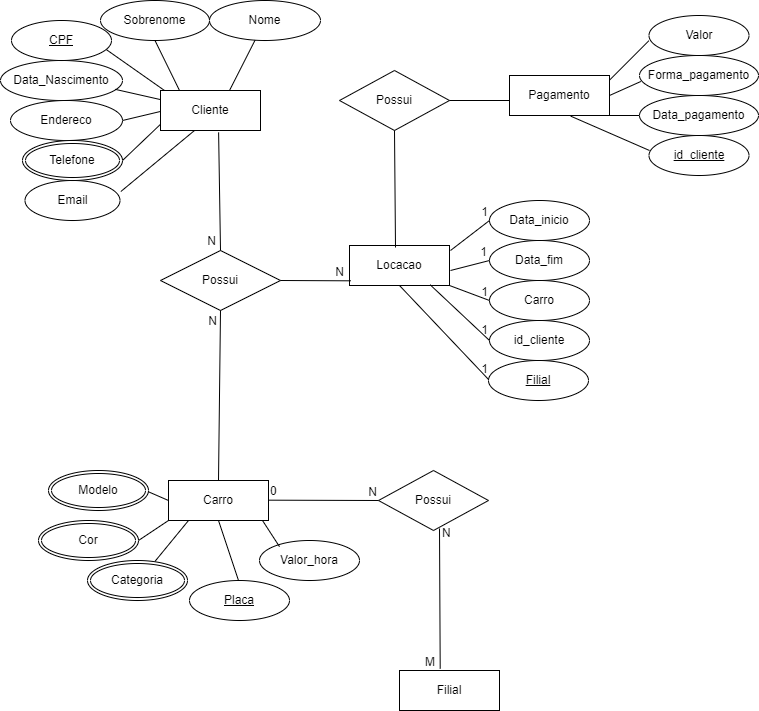

The diagram above was exported from draw.io. Its source (the exported page's mxGraphModel, read from the mxfile embedded in the PNG):
<mxGraphModel dx="956" dy="537" grid="1" gridSize="10" guides="1" tooltips="1" connect="1" arrows="1" fold="1" page="1" pageScale="1" pageWidth="827" pageHeight="1169" math="0" shadow="0">
  <root>
    <mxCell id="WIyWlLk6GJQsqaUBKTNV-0" />
    <mxCell id="WIyWlLk6GJQsqaUBKTNV-1" parent="WIyWlLk6GJQsqaUBKTNV-0" />
    <mxCell id="uF6OJAjVf6wZEfJfvH60-1" value="Sobrenome" style="ellipse;whiteSpace=wrap;html=1;labelBackgroundColor=none;rounded=0;" vertex="1" parent="WIyWlLk6GJQsqaUBKTNV-1">
      <mxGeometry x="141" y="40" width="109" height="40" as="geometry" />
    </mxCell>
    <mxCell id="uF6OJAjVf6wZEfJfvH60-2" value="Data_Nascimento" style="ellipse;whiteSpace=wrap;html=1;labelBackgroundColor=none;rounded=0;" vertex="1" parent="WIyWlLk6GJQsqaUBKTNV-1">
      <mxGeometry x="41" y="100" width="122" height="40" as="geometry" />
    </mxCell>
    <mxCell id="uF6OJAjVf6wZEfJfvH60-3" value="Endereco" style="ellipse;whiteSpace=wrap;html=1;labelBackgroundColor=none;rounded=0;" vertex="1" parent="WIyWlLk6GJQsqaUBKTNV-1">
      <mxGeometry x="51" y="140" width="112" height="40" as="geometry" />
    </mxCell>
    <mxCell id="uF6OJAjVf6wZEfJfvH60-4" value="Nome" style="ellipse;whiteSpace=wrap;html=1;labelBackgroundColor=none;rounded=0;" vertex="1" parent="WIyWlLk6GJQsqaUBKTNV-1">
      <mxGeometry x="250" y="40" width="111" height="40" as="geometry" />
    </mxCell>
    <mxCell id="uF6OJAjVf6wZEfJfvH60-6" value="Email" style="ellipse;whiteSpace=wrap;html=1;labelBackgroundColor=none;rounded=0;" vertex="1" parent="WIyWlLk6GJQsqaUBKTNV-1">
      <mxGeometry x="65.5" y="220" width="95" height="40" as="geometry" />
    </mxCell>
    <mxCell id="uF6OJAjVf6wZEfJfvH60-7" value="" style="endArrow=none;html=1;rounded=0;labelBackgroundColor=none;fontColor=default;" edge="1" parent="WIyWlLk6GJQsqaUBKTNV-1" target="uF6OJAjVf6wZEfJfvH60-4">
      <mxGeometry width="50" height="50" relative="1" as="geometry">
        <mxPoint x="270" y="130" as="sourcePoint" />
        <mxPoint x="320" y="80" as="targetPoint" />
      </mxGeometry>
    </mxCell>
    <mxCell id="uF6OJAjVf6wZEfJfvH60-8" value="" style="endArrow=none;html=1;rounded=0;entryX=0.5;entryY=1;entryDx=0;entryDy=0;labelBackgroundColor=none;fontColor=default;" edge="1" parent="WIyWlLk6GJQsqaUBKTNV-1" target="uF6OJAjVf6wZEfJfvH60-1">
      <mxGeometry width="50" height="50" relative="1" as="geometry">
        <mxPoint x="220" y="130" as="sourcePoint" />
        <mxPoint x="270" y="80" as="targetPoint" />
      </mxGeometry>
    </mxCell>
    <mxCell id="uF6OJAjVf6wZEfJfvH60-9" value="" style="endArrow=none;html=1;rounded=0;entryX=0.25;entryY=1;entryDx=0;entryDy=0;labelBackgroundColor=none;fontColor=default;exitX=1.009;exitY=0.275;exitDx=0;exitDy=0;exitPerimeter=0;" edge="1" parent="WIyWlLk6GJQsqaUBKTNV-1" source="uF6OJAjVf6wZEfJfvH60-6">
      <mxGeometry width="50" height="50" relative="1" as="geometry">
        <mxPoint x="171" y="225" as="sourcePoint" />
        <mxPoint x="235" y="170" as="targetPoint" />
      </mxGeometry>
    </mxCell>
    <mxCell id="uF6OJAjVf6wZEfJfvH60-10" value="" style="endArrow=none;html=1;rounded=0;labelBackgroundColor=none;fontColor=default;entryX=0;entryY=0.75;entryDx=0;entryDy=0;" edge="1" parent="WIyWlLk6GJQsqaUBKTNV-1">
      <mxGeometry width="50" height="50" relative="1" as="geometry">
        <mxPoint x="163" y="200" as="sourcePoint" />
        <mxPoint x="205" y="160" as="targetPoint" />
      </mxGeometry>
    </mxCell>
    <mxCell id="uF6OJAjVf6wZEfJfvH60-11" value="" style="endArrow=none;html=1;rounded=0;entryX=0.947;entryY=0.725;entryDx=0;entryDy=0;entryPerimeter=0;labelBackgroundColor=none;fontColor=default;exitX=0;exitY=0;exitDx=0;exitDy=0;" edge="1" parent="WIyWlLk6GJQsqaUBKTNV-1" target="uF6OJAjVf6wZEfJfvH60-22">
      <mxGeometry width="50" height="50" relative="1" as="geometry">
        <mxPoint x="205" y="130" as="sourcePoint" />
        <mxPoint x="133.5" y="80.51999999999998" as="targetPoint" />
      </mxGeometry>
    </mxCell>
    <mxCell id="uF6OJAjVf6wZEfJfvH60-12" value="" style="endArrow=none;html=1;rounded=0;entryX=0;entryY=0.5;entryDx=0;entryDy=0;labelBackgroundColor=none;fontColor=default;" edge="1" parent="WIyWlLk6GJQsqaUBKTNV-1">
      <mxGeometry width="50" height="50" relative="1" as="geometry">
        <mxPoint x="163" y="160" as="sourcePoint" />
        <mxPoint x="205" y="150" as="targetPoint" />
      </mxGeometry>
    </mxCell>
    <mxCell id="uF6OJAjVf6wZEfJfvH60-13" value="" style="endArrow=none;html=1;rounded=0;entryX=0;entryY=0.25;entryDx=0;entryDy=0;exitX=0.94;exitY=0.721;exitDx=0;exitDy=0;exitPerimeter=0;labelBackgroundColor=none;fontColor=default;" edge="1" parent="WIyWlLk6GJQsqaUBKTNV-1" source="uF6OJAjVf6wZEfJfvH60-2">
      <mxGeometry width="50" height="50" relative="1" as="geometry">
        <mxPoint x="163" y="130" as="sourcePoint" />
        <mxPoint x="205" y="140" as="targetPoint" />
      </mxGeometry>
    </mxCell>
    <mxCell id="uF6OJAjVf6wZEfJfvH60-18" value="Cliente" style="whiteSpace=wrap;html=1;align=center;" vertex="1" parent="WIyWlLk6GJQsqaUBKTNV-1">
      <mxGeometry x="201" y="130" width="100" height="40" as="geometry" />
    </mxCell>
    <mxCell id="uF6OJAjVf6wZEfJfvH60-19" value="Carro" style="whiteSpace=wrap;html=1;align=center;" vertex="1" parent="WIyWlLk6GJQsqaUBKTNV-1">
      <mxGeometry x="209" y="520" width="100" height="40" as="geometry" />
    </mxCell>
    <mxCell id="uF6OJAjVf6wZEfJfvH60-20" value="Telefone" style="ellipse;shape=doubleEllipse;margin=3;whiteSpace=wrap;html=1;align=center;" vertex="1" parent="WIyWlLk6GJQsqaUBKTNV-1">
      <mxGeometry x="63" y="180" width="100" height="40" as="geometry" />
    </mxCell>
    <mxCell id="uF6OJAjVf6wZEfJfvH60-22" value="CPF" style="ellipse;whiteSpace=wrap;html=1;align=center;fontStyle=4;" vertex="1" parent="WIyWlLk6GJQsqaUBKTNV-1">
      <mxGeometry x="52" y="60" width="100" height="40" as="geometry" />
    </mxCell>
    <mxCell id="uF6OJAjVf6wZEfJfvH60-23" value="Possui" style="shape=rhombus;perimeter=rhombusPerimeter;whiteSpace=wrap;html=1;align=center;" vertex="1" parent="WIyWlLk6GJQsqaUBKTNV-1">
      <mxGeometry x="201" y="290" width="120" height="60" as="geometry" />
    </mxCell>
    <mxCell id="uF6OJAjVf6wZEfJfvH60-28" value="Valor_hora" style="ellipse;whiteSpace=wrap;html=1;align=center;" vertex="1" parent="WIyWlLk6GJQsqaUBKTNV-1">
      <mxGeometry x="300" y="580" width="100" height="40" as="geometry" />
    </mxCell>
    <mxCell id="uF6OJAjVf6wZEfJfvH60-29" value="Placa" style="ellipse;whiteSpace=wrap;html=1;align=center;fontStyle=4;" vertex="1" parent="WIyWlLk6GJQsqaUBKTNV-1">
      <mxGeometry x="230" y="620" width="100" height="40" as="geometry" />
    </mxCell>
    <mxCell id="uF6OJAjVf6wZEfJfvH60-35" value="" style="endArrow=none;html=1;rounded=0;entryX=0.5;entryY=1;entryDx=0;entryDy=0;" edge="1" parent="WIyWlLk6GJQsqaUBKTNV-1" target="uF6OJAjVf6wZEfJfvH60-19">
      <mxGeometry relative="1" as="geometry">
        <mxPoint x="279" y="620" as="sourcePoint" />
        <mxPoint x="419" y="620" as="targetPoint" />
      </mxGeometry>
    </mxCell>
    <mxCell id="uF6OJAjVf6wZEfJfvH60-38" value="" style="endArrow=none;html=1;rounded=0;entryX=0.5;entryY=1;entryDx=0;entryDy=0;exitX=0.2;exitY=0.154;exitDx=0;exitDy=0;exitPerimeter=0;" edge="1" parent="WIyWlLk6GJQsqaUBKTNV-1" source="uF6OJAjVf6wZEfJfvH60-28">
      <mxGeometry relative="1" as="geometry">
        <mxPoint x="323" y="620" as="sourcePoint" />
        <mxPoint x="303" y="560" as="targetPoint" />
      </mxGeometry>
    </mxCell>
    <mxCell id="uF6OJAjVf6wZEfJfvH60-40" value="" style="endArrow=none;html=1;rounded=0;entryX=0.5;entryY=1;entryDx=0;entryDy=0;" edge="1" parent="WIyWlLk6GJQsqaUBKTNV-1">
      <mxGeometry relative="1" as="geometry">
        <mxPoint x="195.40307569902848" y="600.9726711953178" as="sourcePoint" />
        <mxPoint x="229" y="560" as="targetPoint" />
      </mxGeometry>
    </mxCell>
    <mxCell id="uF6OJAjVf6wZEfJfvH60-41" value="" style="endArrow=none;html=1;rounded=0;entryX=1;entryY=0.5;entryDx=0;entryDy=0;" edge="1" parent="WIyWlLk6GJQsqaUBKTNV-1">
      <mxGeometry relative="1" as="geometry">
        <mxPoint x="209" y="540" as="sourcePoint" />
        <mxPoint x="186" y="530" as="targetPoint" />
      </mxGeometry>
    </mxCell>
    <mxCell id="uF6OJAjVf6wZEfJfvH60-42" value="" style="endArrow=none;html=1;rounded=0;entryX=0;entryY=1;entryDx=0;entryDy=0;" edge="1" parent="WIyWlLk6GJQsqaUBKTNV-1" target="uF6OJAjVf6wZEfJfvH60-19">
      <mxGeometry relative="1" as="geometry">
        <mxPoint x="179" y="580" as="sourcePoint" />
        <mxPoint x="209" y="550" as="targetPoint" />
      </mxGeometry>
    </mxCell>
    <mxCell id="uF6OJAjVf6wZEfJfvH60-44" value="" style="endArrow=none;html=1;rounded=0;entryX=0.5;entryY=0;entryDx=0;entryDy=0;exitX=0.581;exitY=1.046;exitDx=0;exitDy=0;exitPerimeter=0;" edge="1" parent="WIyWlLk6GJQsqaUBKTNV-1" source="uF6OJAjVf6wZEfJfvH60-18" target="uF6OJAjVf6wZEfJfvH60-23">
      <mxGeometry relative="1" as="geometry">
        <mxPoint x="250" y="170" as="sourcePoint" />
        <mxPoint x="410" y="170" as="targetPoint" />
      </mxGeometry>
    </mxCell>
    <mxCell id="uF6OJAjVf6wZEfJfvH60-45" value="N" style="resizable=0;html=1;whiteSpace=wrap;align=right;verticalAlign=bottom;" connectable="0" vertex="1" parent="uF6OJAjVf6wZEfJfvH60-44">
      <mxGeometry x="1" relative="1" as="geometry">
        <mxPoint x="-3" as="offset" />
      </mxGeometry>
    </mxCell>
    <mxCell id="uF6OJAjVf6wZEfJfvH60-51" value="" style="endArrow=none;html=1;rounded=0;entryX=0.5;entryY=1;entryDx=0;entryDy=0;exitX=0.5;exitY=0;exitDx=0;exitDy=0;" edge="1" parent="WIyWlLk6GJQsqaUBKTNV-1" source="uF6OJAjVf6wZEfJfvH60-19" target="uF6OJAjVf6wZEfJfvH60-23">
      <mxGeometry relative="1" as="geometry">
        <mxPoint x="271" y="410" as="sourcePoint" />
        <mxPoint x="431" y="370" as="targetPoint" />
      </mxGeometry>
    </mxCell>
    <mxCell id="uF6OJAjVf6wZEfJfvH60-52" value="N" style="resizable=0;html=1;whiteSpace=wrap;align=right;verticalAlign=bottom;" connectable="0" vertex="1" parent="uF6OJAjVf6wZEfJfvH60-51">
      <mxGeometry x="1" relative="1" as="geometry">
        <mxPoint x="-2" y="19" as="offset" />
      </mxGeometry>
    </mxCell>
    <mxCell id="uF6OJAjVf6wZEfJfvH60-53" value="Modelo" style="ellipse;shape=doubleEllipse;margin=3;whiteSpace=wrap;html=1;align=center;" vertex="1" parent="WIyWlLk6GJQsqaUBKTNV-1">
      <mxGeometry x="89" y="510" width="100" height="40" as="geometry" />
    </mxCell>
    <mxCell id="uF6OJAjVf6wZEfJfvH60-54" value="Cor" style="ellipse;shape=doubleEllipse;margin=3;whiteSpace=wrap;html=1;align=center;" vertex="1" parent="WIyWlLk6GJQsqaUBKTNV-1">
      <mxGeometry x="79" y="560" width="100" height="40" as="geometry" />
    </mxCell>
    <mxCell id="uF6OJAjVf6wZEfJfvH60-55" value="Categoria" style="ellipse;shape=doubleEllipse;margin=3;whiteSpace=wrap;html=1;align=center;" vertex="1" parent="WIyWlLk6GJQsqaUBKTNV-1">
      <mxGeometry x="128" y="600" width="100" height="40" as="geometry" />
    </mxCell>
    <mxCell id="uF6OJAjVf6wZEfJfvH60-57" value="Filial" style="whiteSpace=wrap;html=1;align=center;" vertex="1" parent="WIyWlLk6GJQsqaUBKTNV-1">
      <mxGeometry x="440" y="710" width="100" height="40" as="geometry" />
    </mxCell>
    <mxCell id="uF6OJAjVf6wZEfJfvH60-58" value="Possui" style="shape=rhombus;perimeter=rhombusPerimeter;whiteSpace=wrap;html=1;align=center;" vertex="1" parent="WIyWlLk6GJQsqaUBKTNV-1">
      <mxGeometry x="419" y="510" width="110" height="60" as="geometry" />
    </mxCell>
    <mxCell id="uF6OJAjVf6wZEfJfvH60-59" value="" style="endArrow=none;html=1;rounded=0;entryX=0;entryY=0.5;entryDx=0;entryDy=0;" edge="1" parent="WIyWlLk6GJQsqaUBKTNV-1" target="uF6OJAjVf6wZEfJfvH60-58">
      <mxGeometry relative="1" as="geometry">
        <mxPoint x="309" y="539.67" as="sourcePoint" />
        <mxPoint x="469" y="539.67" as="targetPoint" />
      </mxGeometry>
    </mxCell>
    <mxCell id="uF6OJAjVf6wZEfJfvH60-60" value="0" style="resizable=0;html=1;whiteSpace=wrap;align=left;verticalAlign=bottom;" connectable="0" vertex="1" parent="uF6OJAjVf6wZEfJfvH60-59">
      <mxGeometry x="-1" relative="1" as="geometry" />
    </mxCell>
    <mxCell id="uF6OJAjVf6wZEfJfvH60-61" value="N" style="resizable=0;html=1;whiteSpace=wrap;align=right;verticalAlign=bottom;" connectable="0" vertex="1" parent="uF6OJAjVf6wZEfJfvH60-59">
      <mxGeometry x="1" relative="1" as="geometry" />
    </mxCell>
    <mxCell id="uF6OJAjVf6wZEfJfvH60-62" value="" style="endArrow=none;html=1;rounded=0;entryX=0.407;entryY=-0.042;entryDx=0;entryDy=0;entryPerimeter=0;" edge="1" parent="WIyWlLk6GJQsqaUBKTNV-1" target="uF6OJAjVf6wZEfJfvH60-57">
      <mxGeometry relative="1" as="geometry">
        <mxPoint x="480" y="568" as="sourcePoint" />
        <mxPoint x="480.70000000000005" y="705" as="targetPoint" />
      </mxGeometry>
    </mxCell>
    <mxCell id="uF6OJAjVf6wZEfJfvH60-63" value="N" style="resizable=0;html=1;whiteSpace=wrap;align=left;verticalAlign=bottom;" connectable="0" vertex="1" parent="uF6OJAjVf6wZEfJfvH60-62">
      <mxGeometry x="-1" relative="1" as="geometry">
        <mxPoint x="1" y="13" as="offset" />
      </mxGeometry>
    </mxCell>
    <mxCell id="uF6OJAjVf6wZEfJfvH60-64" value="M" style="resizable=0;html=1;whiteSpace=wrap;align=right;verticalAlign=bottom;" connectable="0" vertex="1" parent="uF6OJAjVf6wZEfJfvH60-62">
      <mxGeometry x="1" relative="1" as="geometry">
        <mxPoint x="-3" y="2" as="offset" />
      </mxGeometry>
    </mxCell>
    <mxCell id="uF6OJAjVf6wZEfJfvH60-65" value="Possui" style="shape=rhombus;perimeter=rhombusPerimeter;whiteSpace=wrap;html=1;align=center;" vertex="1" parent="WIyWlLk6GJQsqaUBKTNV-1">
      <mxGeometry x="380" y="110" width="110" height="60" as="geometry" />
    </mxCell>
    <mxCell id="uF6OJAjVf6wZEfJfvH60-66" value="Pagamento" style="whiteSpace=wrap;html=1;align=center;" vertex="1" parent="WIyWlLk6GJQsqaUBKTNV-1">
      <mxGeometry x="550" y="115" width="100" height="40" as="geometry" />
    </mxCell>
    <mxCell id="uF6OJAjVf6wZEfJfvH60-67" value="Locacao" style="whiteSpace=wrap;html=1;align=center;" vertex="1" parent="WIyWlLk6GJQsqaUBKTNV-1">
      <mxGeometry x="390" y="285" width="100" height="40" as="geometry" />
    </mxCell>
    <mxCell id="uF6OJAjVf6wZEfJfvH60-68" value="Data_inicio" style="ellipse;whiteSpace=wrap;html=1;align=center;" vertex="1" parent="WIyWlLk6GJQsqaUBKTNV-1">
      <mxGeometry x="530" y="240" width="100" height="40" as="geometry" />
    </mxCell>
    <mxCell id="uF6OJAjVf6wZEfJfvH60-69" value="Data_fim" style="ellipse;whiteSpace=wrap;html=1;align=center;" vertex="1" parent="WIyWlLk6GJQsqaUBKTNV-1">
      <mxGeometry x="530" y="280" width="100" height="40" as="geometry" />
    </mxCell>
    <mxCell id="uF6OJAjVf6wZEfJfvH60-70" value="Carro" style="ellipse;whiteSpace=wrap;html=1;align=center;" vertex="1" parent="WIyWlLk6GJQsqaUBKTNV-1">
      <mxGeometry x="530" y="320" width="100" height="40" as="geometry" />
    </mxCell>
    <mxCell id="uF6OJAjVf6wZEfJfvH60-71" value="id_cliente" style="ellipse;whiteSpace=wrap;html=1;align=center;" vertex="1" parent="WIyWlLk6GJQsqaUBKTNV-1">
      <mxGeometry x="530" y="360" width="100" height="40" as="geometry" />
    </mxCell>
    <mxCell id="uF6OJAjVf6wZEfJfvH60-73" value="" style="endArrow=none;html=1;rounded=0;entryX=0;entryY=0.5;entryDx=0;entryDy=0;" edge="1" parent="WIyWlLk6GJQsqaUBKTNV-1" target="uF6OJAjVf6wZEfJfvH60-68">
      <mxGeometry relative="1" as="geometry">
        <mxPoint x="491" y="290" as="sourcePoint" />
        <mxPoint x="651" y="290" as="targetPoint" />
      </mxGeometry>
    </mxCell>
    <mxCell id="uF6OJAjVf6wZEfJfvH60-74" value="1" style="resizable=0;html=1;whiteSpace=wrap;align=right;verticalAlign=bottom;" connectable="0" vertex="1" parent="uF6OJAjVf6wZEfJfvH60-73">
      <mxGeometry x="1" relative="1" as="geometry" />
    </mxCell>
    <mxCell id="uF6OJAjVf6wZEfJfvH60-75" value="" style="endArrow=none;html=1;rounded=0;entryX=0;entryY=0.5;entryDx=0;entryDy=0;" edge="1" parent="WIyWlLk6GJQsqaUBKTNV-1" target="uF6OJAjVf6wZEfJfvH60-69">
      <mxGeometry relative="1" as="geometry">
        <mxPoint x="491" y="310" as="sourcePoint" />
        <mxPoint x="530" y="280" as="targetPoint" />
      </mxGeometry>
    </mxCell>
    <mxCell id="uF6OJAjVf6wZEfJfvH60-76" value="1" style="resizable=0;html=1;whiteSpace=wrap;align=right;verticalAlign=bottom;" connectable="0" vertex="1" parent="uF6OJAjVf6wZEfJfvH60-75">
      <mxGeometry x="1" relative="1" as="geometry" />
    </mxCell>
    <mxCell id="uF6OJAjVf6wZEfJfvH60-79" value="" style="endArrow=none;html=1;rounded=0;entryX=0;entryY=0.5;entryDx=0;entryDy=0;exitX=0.5;exitY=1;exitDx=0;exitDy=0;" edge="1" parent="WIyWlLk6GJQsqaUBKTNV-1" source="uF6OJAjVf6wZEfJfvH60-67">
      <mxGeometry relative="1" as="geometry">
        <mxPoint x="440" y="330" as="sourcePoint" />
        <mxPoint x="530" y="420" as="targetPoint" />
      </mxGeometry>
    </mxCell>
    <mxCell id="uF6OJAjVf6wZEfJfvH60-80" value="1" style="resizable=0;html=1;whiteSpace=wrap;align=right;verticalAlign=bottom;" connectable="0" vertex="1" parent="uF6OJAjVf6wZEfJfvH60-79">
      <mxGeometry x="1" relative="1" as="geometry">
        <mxPoint y="-3" as="offset" />
      </mxGeometry>
    </mxCell>
    <mxCell id="uF6OJAjVf6wZEfJfvH60-81" value="" style="endArrow=none;html=1;rounded=0;entryX=0;entryY=0.5;entryDx=0;entryDy=0;exitX=0.807;exitY=0.983;exitDx=0;exitDy=0;exitPerimeter=0;" edge="1" parent="WIyWlLk6GJQsqaUBKTNV-1" source="uF6OJAjVf6wZEfJfvH60-67">
      <mxGeometry relative="1" as="geometry">
        <mxPoint x="480" y="330" as="sourcePoint" />
        <mxPoint x="530" y="380" as="targetPoint" />
      </mxGeometry>
    </mxCell>
    <mxCell id="uF6OJAjVf6wZEfJfvH60-82" value="1" style="resizable=0;html=1;whiteSpace=wrap;align=right;verticalAlign=bottom;" connectable="0" vertex="1" parent="uF6OJAjVf6wZEfJfvH60-81">
      <mxGeometry x="1" relative="1" as="geometry">
        <mxPoint y="-2" as="offset" />
      </mxGeometry>
    </mxCell>
    <mxCell id="uF6OJAjVf6wZEfJfvH60-83" value="" style="endArrow=none;html=1;rounded=0;entryX=0;entryY=0.5;entryDx=0;entryDy=0;exitX=1;exitY=1;exitDx=0;exitDy=0;" edge="1" parent="WIyWlLk6GJQsqaUBKTNV-1" source="uF6OJAjVf6wZEfJfvH60-67">
      <mxGeometry relative="1" as="geometry">
        <mxPoint x="491" y="370" as="sourcePoint" />
        <mxPoint x="530" y="340" as="targetPoint" />
      </mxGeometry>
    </mxCell>
    <mxCell id="uF6OJAjVf6wZEfJfvH60-84" value="1" style="resizable=0;html=1;whiteSpace=wrap;align=right;verticalAlign=bottom;" connectable="0" vertex="1" parent="uF6OJAjVf6wZEfJfvH60-83">
      <mxGeometry x="1" relative="1" as="geometry" />
    </mxCell>
    <mxCell id="uF6OJAjVf6wZEfJfvH60-85" value="" style="endArrow=none;html=1;rounded=0;entryX=0.013;entryY=0.883;entryDx=0;entryDy=0;entryPerimeter=0;" edge="1" parent="WIyWlLk6GJQsqaUBKTNV-1" target="uF6OJAjVf6wZEfJfvH60-67">
      <mxGeometry relative="1" as="geometry">
        <mxPoint x="321" y="320" as="sourcePoint" />
        <mxPoint x="481" y="320" as="targetPoint" />
      </mxGeometry>
    </mxCell>
    <mxCell id="uF6OJAjVf6wZEfJfvH60-86" value="N" style="resizable=0;html=1;whiteSpace=wrap;align=right;verticalAlign=bottom;" connectable="0" vertex="1" parent="uF6OJAjVf6wZEfJfvH60-85">
      <mxGeometry x="1" relative="1" as="geometry">
        <mxPoint x="-5" as="offset" />
      </mxGeometry>
    </mxCell>
    <mxCell id="uF6OJAjVf6wZEfJfvH60-87" value="" style="endArrow=none;html=1;rounded=0;exitX=0.5;exitY=1;exitDx=0;exitDy=0;entryX=0.46;entryY=0.05;entryDx=0;entryDy=0;entryPerimeter=0;" edge="1" parent="WIyWlLk6GJQsqaUBKTNV-1" source="uF6OJAjVf6wZEfJfvH60-65" target="uF6OJAjVf6wZEfJfvH60-67">
      <mxGeometry relative="1" as="geometry">
        <mxPoint x="330" y="220" as="sourcePoint" />
        <mxPoint x="435" y="280" as="targetPoint" />
      </mxGeometry>
    </mxCell>
    <mxCell id="uF6OJAjVf6wZEfJfvH60-89" value="" style="line;strokeWidth=1;rotatable=0;dashed=0;labelPosition=right;align=left;verticalAlign=middle;spacingTop=0;spacingLeft=6;points=[];portConstraint=eastwest;" vertex="1" parent="WIyWlLk6GJQsqaUBKTNV-1">
      <mxGeometry x="490" y="135" width="60" height="10" as="geometry" />
    </mxCell>
    <mxCell id="uF6OJAjVf6wZEfJfvH60-91" value="Filial" style="ellipse;whiteSpace=wrap;html=1;align=center;fontStyle=4;" vertex="1" parent="WIyWlLk6GJQsqaUBKTNV-1">
      <mxGeometry x="529" y="400" width="100" height="40" as="geometry" />
    </mxCell>
    <mxCell id="uF6OJAjVf6wZEfJfvH60-92" value="Valor" style="ellipse;whiteSpace=wrap;html=1;align=center;" vertex="1" parent="WIyWlLk6GJQsqaUBKTNV-1">
      <mxGeometry x="689.5" y="55" width="100" height="40" as="geometry" />
    </mxCell>
    <mxCell id="uF6OJAjVf6wZEfJfvH60-93" value="Forma_pagamento" style="ellipse;whiteSpace=wrap;html=1;align=center;" vertex="1" parent="WIyWlLk6GJQsqaUBKTNV-1">
      <mxGeometry x="680" y="95" width="119" height="40" as="geometry" />
    </mxCell>
    <mxCell id="uF6OJAjVf6wZEfJfvH60-94" value="Data_pagamento" style="ellipse;whiteSpace=wrap;html=1;align=center;" vertex="1" parent="WIyWlLk6GJQsqaUBKTNV-1">
      <mxGeometry x="680" y="135" width="119" height="40" as="geometry" />
    </mxCell>
    <mxCell id="uF6OJAjVf6wZEfJfvH60-103" value="id_cliente" style="ellipse;whiteSpace=wrap;html=1;align=center;fontStyle=4;" vertex="1" parent="WIyWlLk6GJQsqaUBKTNV-1">
      <mxGeometry x="689.5" y="175" width="100" height="40" as="geometry" />
    </mxCell>
    <mxCell id="uF6OJAjVf6wZEfJfvH60-106" value="" style="endArrow=none;html=1;rounded=0;entryX=-0.002;entryY=0.633;entryDx=0;entryDy=0;entryPerimeter=0;" edge="1" parent="WIyWlLk6GJQsqaUBKTNV-1" target="uF6OJAjVf6wZEfJfvH60-92">
      <mxGeometry relative="1" as="geometry">
        <mxPoint x="650" y="119.66999999999999" as="sourcePoint" />
        <mxPoint x="810" y="119.66999999999999" as="targetPoint" />
      </mxGeometry>
    </mxCell>
    <mxCell id="uF6OJAjVf6wZEfJfvH60-107" value="" style="endArrow=none;html=1;rounded=0;entryX=0.011;entryY=0.65;entryDx=0;entryDy=0;entryPerimeter=0;" edge="1" parent="WIyWlLk6GJQsqaUBKTNV-1" target="uF6OJAjVf6wZEfJfvH60-93">
      <mxGeometry relative="1" as="geometry">
        <mxPoint x="650" y="135" as="sourcePoint" />
        <mxPoint x="687" y="98.33" as="targetPoint" />
      </mxGeometry>
    </mxCell>
    <mxCell id="uF6OJAjVf6wZEfJfvH60-108" value="" style="endArrow=none;html=1;rounded=0;entryX=-0.022;entryY=0.7;entryDx=0;entryDy=0;entryPerimeter=0;exitX=1;exitY=1;exitDx=0;exitDy=0;" edge="1" parent="WIyWlLk6GJQsqaUBKTNV-1" source="uF6OJAjVf6wZEfJfvH60-66">
      <mxGeometry relative="1" as="geometry">
        <mxPoint x="643" y="191.67" as="sourcePoint" />
        <mxPoint x="680" y="155" as="targetPoint" />
      </mxGeometry>
    </mxCell>
    <mxCell id="uF6OJAjVf6wZEfJfvH60-109" value="" style="endArrow=none;html=1;rounded=0;exitX=0.613;exitY=1.017;exitDx=0;exitDy=0;exitPerimeter=0;" edge="1" parent="WIyWlLk6GJQsqaUBKTNV-1" source="uF6OJAjVf6wZEfJfvH60-66">
      <mxGeometry relative="1" as="geometry">
        <mxPoint x="652.5" y="226.67" as="sourcePoint" />
        <mxPoint x="690" y="190" as="targetPoint" />
      </mxGeometry>
    </mxCell>
  </root>
</mxGraphModel>